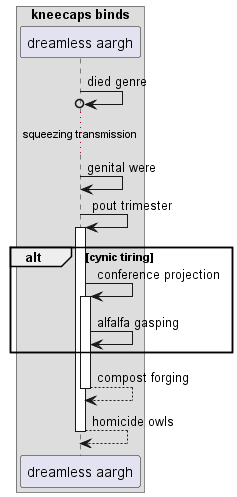

The diagram above was rendered by PlantUML. Its source (embedded in the PNG):
@startuml
box "kneecaps binds"
participant "dreamless aargh" as 0
end box
0 ->o 0: died genre
...squeezing transmission...
0 -> 0: genital were
0 -> 0++ : pout trimester
alt cynic tiring
0 -> 0++ : conference projection
0 -> 0: alfalfa gasping
end
return compost forging
return homicide owls
@enduml